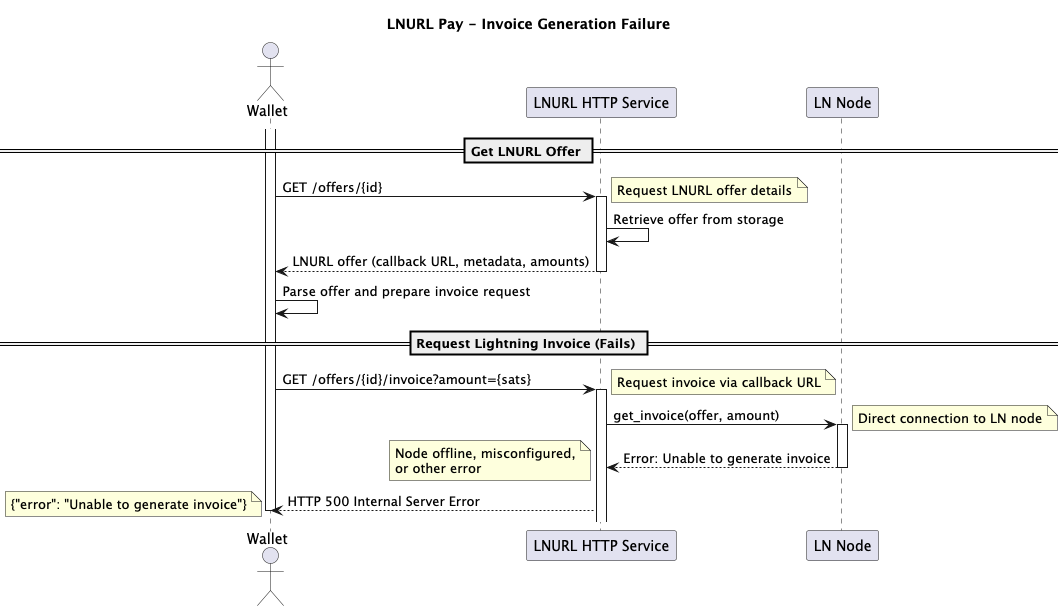

The diagram above was rendered by PlantUML. Its source (embedded in the PNG):
@startuml
title LNURL Pay - Invoice Generation Failure

actor Wallet as wallet
participant "LNURL HTTP Service" as lnurl
participant "LN Node" as lnnode

== Get LNURL Offer ==
activate wallet
wallet -> lnurl++: GET /offers/{id}
note right: Request LNURL offer details
lnurl -> lnurl: Retrieve offer from storage
return LNURL offer (callback URL, metadata, amounts)

wallet -> wallet: Parse offer and prepare invoice request

== Request Lightning Invoice (Fails) ==
wallet -> lnurl++: GET /offers/{id}/invoice?amount={sats}
note right: Request invoice via callback URL

lnurl -> lnnode++: get_invoice(offer, amount)
note right: Direct connection to LN node
lnnode --> lnurl: Error: Unable to generate invoice
note left: Node offline, misconfigured,\nor other error
deactivate lnnode

lnurl --> wallet: HTTP 500 Internal Server Error
note left: {"error": "Unable to generate invoice"}

deactivate wallet

@enduml